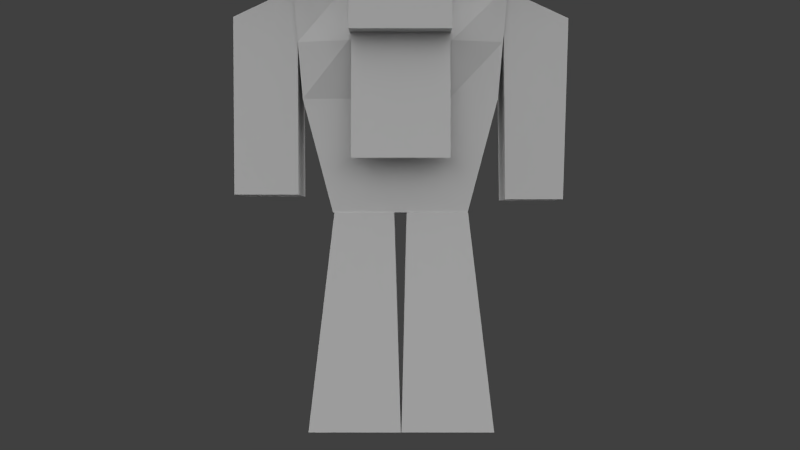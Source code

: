 # Source: characteroxen.blend  (saved by Blender 2.66.1; exported with 4.5.12 LTS)
import bpy
from mathutils import Matrix  # noqa: F401  (used for matrix-valued properties, if any)

bpy.ops.wm.read_factory_settings(use_empty=True)
scene = bpy.context.scene
scene.name = 'Scene'

# ---- collections
col_collection_1 = bpy.data.collections.new('Collection 1'); scene.collection.children.link(col_collection_1)
col_collection_2 = bpy.data.collections.new('Collection 2'); scene.collection.children.link(col_collection_2)

# ---- materials (node trees are filled in below, after node groups)
mat_character = bpy.data.materials.new('Character')
mat_character.alpha_threshold = 0.0
mat_character.use_transparent_shadow = False
mat_character.roughness = 0.5
mat_character.specular_intensity = 0.0
mat_character.line_color = (0.0, 0.0, 0.0, 1.0)

# ---- material node trees

# ---- world
world_world = bpy.data.worlds.new('World'); scene.world = world_world
world_world.color = (0.05088, 0.05088, 0.05088)
world_world.use_sun_shadow = False
world_world.sun_shadow_jitter_overblur = 0.0
world_world.cycles.sampling_method = 'MANUAL'
world_world.cycles.sample_map_resolution = 256

# ---- cameras
cam_camera = bpy.data.cameras.new('Camera')
cam_camera.clip_end = 100.0
cam_camera.lens = 35.0
cam_camera.sensor_width = 32.0
cam_camera.sensor_height = 18.0
cam_camera.ortho_scale = 7.314
cam_camera.dof.focus_distance = 0.0
cam_camera.dof.aperture_fstop = 128.0

# ---- lights
light_sun_005 = bpy.data.lights.new('Sun.005', 'SUN')
light_sun_005.transmission_factor = 0.0
light_sun_005.angle = 1.571
light_sun_005.energy = 1.0
light_sun_005.shadow_buffer_clip_start = 0.5
light_sun_005.shadow_soft_size = 1.0
light_sun_005.shadow_cascade_max_distance = 1000.0
light_sun_005.cycles.use_multiple_importance_sampling = False
light_sun_004 = bpy.data.lights.new('Sun.004', 'SUN')
light_sun_004.transmission_factor = 0.0
light_sun_004.angle = 1.571
light_sun_004.energy = 1.0
light_sun_004.shadow_buffer_clip_start = 0.5
light_sun_004.shadow_soft_size = 1.0
light_sun_004.shadow_cascade_max_distance = 1000.0
light_sun_004.cycles.use_multiple_importance_sampling = False
light_sun_003 = bpy.data.lights.new('Sun.003', 'SUN')
light_sun_003.transmission_factor = 0.0
light_sun_003.angle = 1.571
light_sun_003.energy = 1.0
light_sun_003.shadow_buffer_clip_start = 0.5
light_sun_003.shadow_soft_size = 1.0
light_sun_003.shadow_cascade_max_distance = 1000.0
light_sun_003.cycles.use_multiple_importance_sampling = False
light_sun_001 = bpy.data.lights.new('Sun.001', 'SUN')
light_sun_001.transmission_factor = 0.0
light_sun_001.angle = 1.571
light_sun_001.energy = 1.0
light_sun_001.shadow_buffer_clip_start = 0.5
light_sun_001.shadow_soft_size = 1.0
light_sun_001.shadow_cascade_max_distance = 1000.0
light_sun_001.cycles.use_multiple_importance_sampling = False

# ---- meshes
me_cube = bpy.data.meshes.new('Cube')
me_cube.from_pydata([(-2.966, -1.526, 9.561), (-2.966, 1.44, 9.561), (-4.75, -1.526, 19.57), (-4.75, 1.44, 19.57), (-7.422, 1.361, 18.14), (-7.422, -1.446, 18.14), (-4.547, -1.425, 19.48), (-4.547, 1.34, 19.48), (-7.205, 1.233, 10.15), (-7.205, -1.318, 10.15), (-4.655, -1.318, 10.15), (-4.655, 1.233, 10.15), (-4.073, -2.012, -0.0001122), (-4.073, 2.012, -0.0001122), (-2.981, -1.468, 9.558), (-2.981, 1.468, 9.558), (-2.0, -1.443, 17.66), (-2.0, 2.557, 17.66), (-2.0, -1.443, 21.66), (-2.0, 2.557, 21.66), (2.966, 1.44, 9.561), (2.966, -1.526, 9.561), (4.75, 1.44, 19.57), (4.75, -1.526, 19.57), (4.498, 1.392, 10.35), (4.498, -1.431, 10.35), (7.322, -1.431, 10.35), (7.322, 1.392, 10.35), (4.547, 1.343, 19.55), (4.547, -1.382, 19.55), (7.383, -1.403, 18.2), (7.383, 1.364, 18.2), (-0.04849, 2.012, -0.0001122), (-0.04849, -2.012, -0.0001122), (-0.2782, -1.468, 9.558), (-0.2782, 1.468, 9.558), (2.0, 2.557, 17.66), (2.0, -1.443, 17.66), (2.0, 2.557, 21.66), (2.0, -1.443, 21.66), (2.902, 1.463, 9.566), (2.902, -1.463, 9.566), (3.991, 2.006, -0.002023), (3.991, -2.006, -0.002023), (-0.02076, 2.006, -0.002023), (-0.02076, -2.006, -0.002023), (0.2701, -1.463, 9.566), (0.2701, 1.463, 9.566), (-2.2, -1.618, 17.38), (-2.2, 2.782, 17.38), (-2.2, -1.618, 21.78), (-2.2, 2.782, 21.78), (2.2, 2.782, 17.38), (2.2, -1.618, 17.38), (2.2, 2.782, 21.78), (2.2, -1.618, 21.78), (6.0, -5.0, 17.0), (2.966, 1.44, 9.561), (4.75, 1.44, 19.57), (-4.75, 1.44, 19.57), (-2.966, 1.44, 9.561), (4.75, -0.04311, 19.57), (4.249, -1.526, 14.57), (2.966, -0.04311, 9.561), (4.298, 1.44, 14.57), (0.0, -1.526, 19.57), (-4.249, -1.526, 14.57), (0.0, -1.526, 9.561), (-4.75, -0.04311, 19.57), (-4.274, 1.44, 14.57), (-2.966, -0.04311, 9.561), (0.0, 1.44, 19.57), (0.0, 1.44, 9.561), (4.274, 1.44, 14.57), (-4.298, 1.44, 14.57), (0.0, 1.44, 19.57), (0.0, 1.44, 9.561), (0.0, -1.526, 14.57), (-4.262, -0.04311, 14.57), (0.0, 1.44, 14.57), (0.0, -0.04311, 9.561), (0.0, -0.04311, 19.57), (4.262, -0.04311, 14.57), (4.524, 1.44, 17.07), (2.375, 1.44, 19.57), (-2.375, 1.44, 19.57), (-4.524, 1.44, 17.07), (0.0, 1.545, 17.07), (-2.149, 1.44, 14.57), (2.149, 1.44, 14.57), (-2.262, 1.833, 17.07), (2.262, 1.833, 17.07), (1.764, 2.11, 20.23), (1.768, 1.145, 20.58), (1.858, 2.46, 21.19), (1.862, 1.495, 21.54), (1.876, 2.036, 21.53), (1.815, 1.161, 21.12), (1.75, 1.569, 20.25), (1.811, 2.444, 20.65), (1.813, 1.803, 20.89), (2.768, 1.735, 20.03), (2.692, 0.7749, 20.39), (2.891, 2.082, 20.99), (2.815, 1.122, 21.34), (2.873, 1.659, 21.32), (2.741, 0.7899, 20.92), (2.71, 1.198, 20.05), (2.842, 2.067, 20.45), (5.153, 2.264, 20.36), (4.018, 1.695, 20.02), (3.969, 0.8415, 20.37), (3.987, 2.039, 20.88), (3.938, 1.185, 21.22), (3.957, 1.669, 21.19), (3.945, 0.8726, 20.85), (3.998, 1.212, 20.05), (4.011, 2.008, 20.39), (5.42, 1.743, 20.58), (5.01, 2.434, 20.95), (5.277, 1.913, 21.17), (5.119, 2.202, 21.15), (5.393, 1.742, 20.91), (5.31, 1.976, 20.38), (5.037, 2.435, 20.62), (6.016, 3.956, 21.31), (5.85, 3.229, 20.85), (6.114, 3.072, 20.98), (5.727, 3.278, 21.15), (5.99, 3.121, 21.28), (5.838, 3.208, 21.27), (6.096, 3.071, 21.15), (6.002, 3.142, 20.86), (5.745, 3.279, 20.98), (-1.795, 1.757, 20.92), (-1.793, 2.399, 20.68), (-1.733, 1.524, 20.28), (-1.798, 1.115, 21.15), (-1.858, 1.99, 21.56), (-1.844, 1.45, 21.57), (-1.841, 2.415, 21.22), (-1.75, 1.099, 20.61), (-1.746, 2.064, 20.26), (-2.75, 1.69, 20.06), (-2.674, 0.7294, 20.42), (-2.873, 2.036, 21.02), (-2.797, 1.076, 21.38), (-2.855, 1.613, 21.36), (-2.723, 0.7444, 20.96), (-2.692, 1.152, 20.08), (-2.824, 2.021, 20.48), (-5.135, 2.219, 20.4), (-4.0, 1.649, 20.06), (-3.951, 0.796, 20.4), (-3.969, 1.993, 20.91), (-3.92, 1.14, 21.25), (-3.939, 1.623, 21.22), (-3.927, 0.8271, 20.88), (-3.98, 1.166, 20.09), (-3.993, 1.962, 20.43), (-5.403, 1.698, 20.61), (-4.992, 2.389, 20.98), (-5.259, 1.868, 21.2), (-5.102, 2.156, 21.18), (-5.375, 1.697, 20.94), (-5.293, 1.93, 20.41), (-5.019, 2.39, 20.65), (-5.998, 3.911, 21.34), (-5.832, 3.183, 20.88), (-6.096, 3.026, 21.01), (-5.709, 3.232, 21.18), (-5.972, 3.076, 21.32), (-5.82, 3.162, 21.3), (-6.078, 3.025, 21.18), (-5.984, 3.097, 20.89), (-5.727, 3.234, 21.01), (-2.169, 2.253, 11.91), (-2.169, 2.049, 18.74), (2.135, 2.253, 11.91), (2.135, 2.049, 18.74)], [], [(77, 66, 0, 67), (78, 69, 1, 70), (79, 89, 64, 57, 72), (80, 67, 0, 70), (81, 65, 23, 61), (47, 44, 45, 46), (6, 5, 9, 10), (7, 6, 10, 11), (32, 33, 12, 13), (14, 15, 13, 12), (39, 18, 16, 37), (18, 19, 17, 16), (19, 38, 36, 17), (36, 37, 16, 17), (19, 18, 39, 38), (34, 14, 12, 33), (40, 42, 44, 47), (15, 35, 32, 13), (24, 27, 26, 25), (31, 28, 29, 30), (46, 45, 43, 41), (35, 34, 33, 32), (41, 43, 42, 40), (82, 63, 20, 73), (39, 37, 36, 38), (15, 14, 34, 35), (4, 7, 11, 8), (5, 4, 8, 9), (30, 26, 27, 31), (4, 5, 6, 7), (31, 27, 24, 28), (44, 42, 43, 45), (28, 24, 25, 29), (11, 10, 9, 8), (29, 25, 26, 30), (40, 47, 46, 41), (55, 50, 48, 53), (50, 51, 49, 48), (51, 54, 52, 49), (52, 53, 48, 49), (51, 50, 55, 54), (55, 53, 52, 54), (62, 77, 67, 21), (23, 65, 77, 62), (65, 2, 66, 77), (66, 78, 70, 0), (2, 68, 78, 66), (68, 3, 69, 78), (74, 88, 79, 72, 60), (90, 87, 79, 88), (91, 83, 64, 89), (76, 80, 70, 1), (20, 63, 80, 76), (63, 21, 67, 80), (75, 81, 61, 22), (3, 68, 81, 75), (68, 2, 65, 81), (61, 82, 73, 22), (23, 62, 82, 61), (62, 21, 63, 82), (86, 90, 88, 74), (59, 85, 90, 86), (85, 71, 87, 90), (87, 91, 89, 79), (71, 84, 91, 87), (84, 58, 83, 91), (100, 99, 92, 98), (96, 94, 99, 100), (95, 96, 100, 97), (97, 100, 98, 93), (106, 102, 111, 115), (104, 106, 115, 113), (107, 101, 110, 116), (102, 107, 116, 111), (97, 93, 102, 106), (94, 96, 105, 103), (92, 99, 108, 101), (96, 95, 104, 105), (99, 94, 103, 108), (93, 98, 107, 102), (98, 92, 101, 107), (95, 97, 106, 104), (113, 115, 122, 120), (116, 110, 109, 123), (111, 116, 123, 118), (117, 112, 119, 124), (103, 105, 114, 112), (101, 108, 117, 110), (105, 104, 113, 114), (108, 103, 112, 117), (124, 119, 128, 133), (121, 120, 129, 130), (109, 124, 133, 126), (119, 121, 130, 128), (115, 111, 118, 122), (112, 114, 121, 119), (110, 117, 124, 109), (114, 113, 120, 121), (135, 150, 145, 140), (138, 147, 146, 139), (142, 143, 150, 135), (140, 145, 147, 138), (118, 123, 132, 127), (123, 109, 126, 132), (120, 122, 131, 129), (122, 118, 127, 131), (137, 148, 144, 141), (144, 153, 158, 149), (149, 158, 152, 143), (146, 155, 157, 148), (148, 157, 153, 144), (137, 141, 136, 134), (139, 137, 134, 138), (138, 134, 135, 140), (134, 136, 142, 135), (126, 133, 125), (128, 130, 125), (131, 127, 125), (129, 131, 125), (130, 129, 125), (133, 128, 125), (127, 132, 125), (132, 126, 125), (141, 144, 149, 136), (136, 149, 143, 142), (139, 146, 148, 137), (155, 162, 164, 157), (158, 165, 151, 152), (153, 160, 165, 158), (159, 166, 161, 154), (145, 154, 156, 147), (143, 152, 159, 150), (147, 156, 155, 146), (150, 159, 154, 145), (166, 175, 170, 161), (163, 172, 171, 162), (151, 168, 175, 166), (161, 170, 172, 163), (157, 164, 160, 153), (154, 161, 163, 156), (152, 151, 166, 159), (156, 163, 162, 155), (160, 169, 174, 165), (165, 174, 168, 151), (162, 171, 173, 164), (164, 173, 169, 160), (168, 167, 175), (170, 167, 172), (173, 167, 169), (171, 167, 173), (172, 167, 171), (175, 167, 170), (169, 167, 174), (174, 167, 168), (177, 179, 178, 176)])
_uv = me_cube.uv_layers.new(name='UVMap')
_uv.uv.foreach_set('vector', [0.5625, 0.1875, 0.5, 0.1875, 0.5, 0.0, 0.5625, 0.0, 0.4688, 0.1875, 0.4375, 0.1875, 0.4375, 0.0, 0.4688, 0.0, 0.375, 0.1875, 0.3438, 0.1875, 0.3125, 0.1875, 0.3125, 0.0, 0.375, 0.0, 0.5, 0.4375, 0.5, 0.5, 0.4375, 0.5, 0.4375, 0.4375, 0.375, 0.4375, 0.375, 0.5, 0.3125, 0.5, 0.3125, 0.4375, 0.1875, 0.375, 0.1875, 0.0, 0.125, 0.0, 0.125, 0.375, 0.8125, 0.375, 0.875, 0.375, 0.875, 0.0, 0.8125, 0.0, 0.75, 0.375, 0.8125, 0.375, 0.8125, 0.0, 0.75, 0.0, 0.1875, 0.375, 0.1875, 0.5, 0.125, 0.5, 0.125, 0.375, 0.0, 0.375, 0.0625, 0.375, 0.0625, 0.0, 0.0, 0.0, 0.5, 0.75, 0.375, 0.75, 0.375, 0.5, 0.5, 0.5, 0.375, 0.75, 0.25, 0.75, 0.25, 0.5, 0.375, 0.5, 0.25, 0.75, 0.125, 0.75, 0.125, 0.5, 0.25, 0.5, 0.375, 0.75, 0.375, 1.0, 0.25, 1.0, 0.25, 0.75, 0.25, 0.75, 0.25, 1.0, 0.125, 1.0, 0.125, 0.75, 0.25, 0.375, 0.1875, 0.375, 0.1875, 0.0, 0.25, 0.0, 0.125, 0.375, 0.125, 0.0, 0.0625, 0.0, 0.0625, 0.375, 0.125, 0.375, 0.0625, 0.375, 0.0625, 0.0, 0.125, 0.0, 0.75, 0.375, 0.8125, 0.375, 0.8125, 0.5, 0.75, 0.5, 0.6875, 0.375, 0.75, 0.375, 0.75, 0.5, 0.6875, 0.5, 0.25, 0.375, 0.25, 0.0, 0.1875, 0.0, 0.1875, 0.375, 0.1875, 0.375, 0.125, 0.375, 0.125, 0.0, 0.1875, 0.0, 0.0, 0.375, 0.0, 0.0, 0.0625, 0.0, 0.0625, 0.375, 0.2812, 0.1875, 0.2812, 0.0, 0.3125, 0.0, 0.3125, 0.1875, 0.0, 0.75, 0.0, 0.5, 0.125, 0.5, 0.125, 0.75, 0.125, 0.375, 0.125, 0.5, 0.0625, 0.5, 0.0625, 0.375, 0.6875, 0.375, 0.75, 0.375, 0.75, 0.0, 0.6875, 0.0, 0.6875, 0.375, 0.625, 0.375, 0.625, 0.0, 0.6875, 0.0, 0.6875, 0.375, 0.6875, 0.0, 0.625, 0.0, 0.625, 0.375, 0.6875, 0.375, 0.6875, 0.5, 0.75, 0.5, 0.75, 0.375, 0.6875, 0.375, 0.6875, 0.0, 0.75, 0.0, 0.75, 0.375, 0.1875, 0.375, 0.125, 0.375, 0.125, 0.5, 0.1875, 0.5, 0.75, 0.375, 0.75, 0.0, 0.8125, 0.0, 0.8125, 0.375, 0.75, 0.375, 0.75, 0.5, 0.8125, 0.5, 0.8125, 0.375, 0.8125, 0.375, 0.8125, 0.0, 0.875, 0.0, 0.875, 0.375, 0.125, 0.375, 0.0625, 0.375, 0.0625, 0.5, 0.125, 0.5, 1.0, 0.75, 0.875, 0.75, 0.875, 0.5, 1.0, 0.5, 0.875, 0.75, 0.75, 0.75, 0.75, 0.5, 0.875, 0.5, 0.75, 0.75, 0.625, 0.75, 0.625, 0.5, 0.75, 0.5, 0.875, 0.75, 0.875, 1.0, 0.75, 1.0, 0.75, 0.75, 0.75, 0.75, 0.75, 1.0, 0.625, 1.0, 0.625, 0.75, 0.5, 0.75, 0.5, 0.5, 0.625, 0.5, 0.625, 0.75, 0.625, 0.1875, 0.5625, 0.1875, 0.5625, 0.0, 0.625, 0.0, 0.625, 0.375, 0.5625, 0.375, 0.5625, 0.1875, 0.625, 0.1875, 0.5625, 0.375, 0.5, 0.375, 0.5, 0.1875, 0.5625, 0.1875, 0.5, 0.1875, 0.4688, 0.1875, 0.4688, 0.0, 0.5, 0.0, 0.5, 0.375, 0.4688, 0.375, 0.4688, 0.1875, 0.5, 0.1875, 0.4688, 0.375, 0.4375, 0.375, 0.4375, 0.1875, 0.4688, 0.1875, 0.4375, 0.1875, 0.4062, 0.1875, 0.375, 0.1875, 0.375, 0.0, 0.4375, 0.0, 0.4062, 0.2812, 0.375, 0.2812, 0.375, 0.1875, 0.4062, 0.1875, 0.3438, 0.2812, 0.3125, 0.2812, 0.3125, 0.1875, 0.3438, 0.1875, 0.5, 0.375, 0.5, 0.4375, 0.4375, 0.4375, 0.4375, 0.375, 0.5625, 0.375, 0.5625, 0.4375, 0.5, 0.4375, 0.5, 0.375, 0.5625, 0.4375, 0.5625, 0.5, 0.5, 0.5, 0.5, 0.4375, 0.375, 0.375, 0.375, 0.4375, 0.3125, 0.4375, 0.3125, 0.375, 0.4375, 0.375, 0.4375, 0.4375, 0.375, 0.4375, 0.375, 0.375, 0.4375, 0.4375, 0.4375, 0.5, 0.375, 0.5, 0.375, 0.4375, 0.2812, 0.375, 0.2812, 0.1875, 0.3125, 0.1875, 0.3125, 0.375, 0.25, 0.375, 0.25, 0.1875, 0.2812, 0.1875, 0.2812, 0.375, 0.25, 0.1875, 0.25, 0.0, 0.2812, 0.0, 0.2812, 0.1875, 0.4375, 0.2812, 0.4062, 0.2812, 0.4062, 0.1875, 0.4375, 0.1875, 0.4375, 0.375, 0.4062, 0.375, 0.4062, 0.2812, 0.4375, 0.2812, 0.4062, 0.375, 0.375, 0.375, 0.375, 0.2812, 0.4062, 0.2812, 0.375, 0.2812, 0.3438, 0.2812, 0.3438, 0.1875, 0.375, 0.1875, 0.375, 0.375, 0.3438, 0.375, 0.3438, 0.2812, 0.375, 0.2812, 0.3438, 0.375, 0.3125, 0.375, 0.3125, 0.2812, 0.3438, 0.2812, 0.25, 0.5, 0.5, 0.5, 0.5, 7.07e-05, 0.25, 7.07e-05, 0.25, 0.9999, 0.5, 0.9999, 0.5, 0.5, 0.25, 0.5, 7.07e-05, 0.9999, 0.25, 0.9999, 0.25, 0.5, 7.078e-05, 0.5, 7.078e-05, 0.5, 0.25, 0.5, 0.25, 7.07e-05, 7.086e-05, 7.07e-05, 7.078e-05, 0.5, 7.086e-05, 7.07e-05, 7.086e-05, 7.07e-05, 7.078e-05, 0.5, 7.07e-05, 0.9999, 7.078e-05, 0.5, 7.078e-05, 0.5, 7.07e-05, 0.9999, 0.25, 7.07e-05, 0.5, 7.07e-05, 0.5, 7.07e-05, 0.25, 7.07e-05, 7.086e-05, 7.07e-05, 0.25, 7.07e-05, 0.25, 7.07e-05, 7.086e-05, 7.07e-05, 7.078e-05, 0.5, 7.086e-05, 7.07e-05, 7.086e-05, 7.07e-05, 7.078e-05, 0.5, 0.5, 0.9999, 0.25, 0.9999, 0.25, 0.9999, 0.5, 0.9999, 0.5, 7.07e-05, 0.5, 0.5, 0.5, 0.5, 0.5, 7.07e-05, 0.25, 0.9999, 7.07e-05, 0.9999, 7.07e-05, 0.9999, 0.25, 0.9999, 0.5, 0.5, 0.5, 0.9999, 0.5, 0.9999, 0.5, 0.5, 7.086e-05, 7.07e-05, 0.25, 7.07e-05, 0.25, 7.07e-05, 7.086e-05, 7.07e-05, 0.25, 7.07e-05, 0.5, 7.07e-05, 0.5, 7.07e-05, 0.25, 7.07e-05, 7.07e-05, 0.9999, 7.078e-05, 0.5, 7.078e-05, 0.5, 7.07e-05, 0.9999, 7.07e-05, 0.9999, 7.078e-05, 0.5, 7.078e-05, 0.5, 7.07e-05, 0.9999, 0.25, 7.07e-05, 0.5, 7.07e-05, 0.5, 7.07e-05, 0.25, 7.07e-05, 7.086e-05, 7.07e-05, 0.25, 7.07e-05, 0.25, 7.07e-05, 7.086e-05, 7.07e-05, 0.5, 0.5, 0.5, 0.9999, 0.5, 0.9999, 0.5, 0.5, 0.5, 0.9999, 0.25, 0.9999, 0.25, 0.9999, 0.5, 0.9999, 0.5, 7.07e-05, 0.5, 0.5, 0.5, 0.5, 0.5, 7.07e-05, 0.25, 0.9999, 7.07e-05, 0.9999, 7.07e-05, 0.9999, 0.25, 0.9999, 0.5, 0.5, 0.5, 0.9999, 0.5, 0.9999, 0.5, 0.5, 0.5, 0.5, 0.5, 0.9999, 0.5, 0.9999, 0.5, 0.5, 0.25, 0.9999, 7.07e-05, 0.9999, 7.07e-05, 0.9999, 0.25, 0.9999, 0.5, 7.07e-05, 0.5, 0.5, 0.5, 0.5, 0.5, 7.07e-05, 0.5, 0.9999, 0.25, 0.9999, 0.25, 0.9999, 0.5, 0.9999, 7.078e-05, 0.5, 7.086e-05, 7.07e-05, 7.086e-05, 7.07e-05, 7.078e-05, 0.5, 0.5, 0.9999, 0.25, 0.9999, 0.25, 0.9999, 0.5, 0.9999, 0.5, 7.07e-05, 0.5, 0.5, 0.5, 0.5, 0.5, 7.07e-05, 0.25, 0.9999, 7.07e-05, 0.9999, 7.07e-05, 0.9999, 0.25, 0.9999, 0.5, 0.5, 0.5, 0.5, 0.5, 0.9999, 0.5, 0.9999, 0.25, 0.9999, 0.25, 0.9999, 7.07e-05, 0.9999, 7.07e-05, 0.9999, 0.5, 7.07e-05, 0.5, 7.07e-05, 0.5, 0.5, 0.5, 0.5, 0.5, 0.9999, 0.5, 0.9999, 0.25, 0.9999, 0.25, 0.9999, 7.086e-05, 7.07e-05, 0.25, 7.07e-05, 0.25, 7.07e-05, 7.086e-05, 7.07e-05, 0.25, 7.07e-05, 0.5, 7.07e-05, 0.5, 7.07e-05, 0.25, 7.07e-05, 7.07e-05, 0.9999, 7.078e-05, 0.5, 7.078e-05, 0.5, 7.07e-05, 0.9999, 7.078e-05, 0.5, 7.086e-05, 7.07e-05, 7.086e-05, 7.07e-05, 7.078e-05, 0.5, 7.078e-05, 0.5, 7.078e-05, 0.5, 7.086e-05, 7.07e-05, 7.086e-05, 7.07e-05, 7.086e-05, 7.07e-05, 7.086e-05, 7.07e-05, 0.25, 7.07e-05, 0.25, 7.07e-05, 0.25, 7.07e-05, 0.25, 7.07e-05, 0.5, 7.07e-05, 0.5, 7.07e-05, 7.07e-05, 0.9999, 7.07e-05, 0.9999, 7.078e-05, 0.5, 7.078e-05, 0.5, 7.078e-05, 0.5, 7.078e-05, 0.5, 7.086e-05, 7.07e-05, 7.086e-05, 7.07e-05, 7.078e-05, 0.5, 7.086e-05, 7.07e-05, 0.25, 7.07e-05, 0.25, 0.5, 7.07e-05, 0.9999, 7.078e-05, 0.5, 0.25, 0.5, 0.25, 0.9999, 0.25, 0.9999, 0.25, 0.5, 0.5, 0.5, 0.5, 0.9999, 0.25, 0.5, 0.25, 7.07e-05, 0.5, 7.07e-05, 0.5, 0.5, 0.5, 7.07e-05, 0.5, 0.5, 0.5, 7.07e-05, 0.5, 0.9999, 0.25, 0.9999, 0.5, 0.9999, 7.078e-05, 0.5, 7.086e-05, 7.07e-05, 7.078e-05, 0.5, 7.07e-05, 0.9999, 7.078e-05, 0.5, 7.07e-05, 0.9999, 0.25, 0.9999, 7.07e-05, 0.9999, 0.25, 0.9999, 0.5, 0.5, 0.5, 0.9999, 0.5, 0.5, 7.086e-05, 7.07e-05, 0.25, 7.07e-05, 7.086e-05, 7.07e-05, 0.25, 7.07e-05, 0.5, 7.07e-05, 0.25, 7.07e-05, 7.086e-05, 7.07e-05, 7.086e-05, 7.07e-05, 0.25, 7.07e-05, 0.25, 7.07e-05, 0.25, 7.07e-05, 0.25, 7.07e-05, 0.5, 7.07e-05, 0.5, 7.07e-05, 7.07e-05, 0.9999, 7.07e-05, 0.9999, 7.078e-05, 0.5, 7.078e-05, 0.5, 7.07e-05, 0.9999, 7.07e-05, 0.9999, 7.078e-05, 0.5, 7.078e-05, 0.5, 0.25, 7.07e-05, 0.25, 7.07e-05, 0.5, 7.07e-05, 0.5, 7.07e-05, 7.086e-05, 7.07e-05, 7.086e-05, 7.07e-05, 0.25, 7.07e-05, 0.25, 7.07e-05, 0.5, 0.5, 0.5, 0.5, 0.5, 0.9999, 0.5, 0.9999, 0.5, 0.9999, 0.5, 0.9999, 0.25, 0.9999, 0.25, 0.9999, 0.5, 7.07e-05, 0.5, 7.07e-05, 0.5, 0.5, 0.5, 0.5, 0.25, 0.9999, 0.25, 0.9999, 7.07e-05, 0.9999, 7.07e-05, 0.9999, 0.5, 0.5, 0.5, 0.5, 0.5, 0.9999, 0.5, 0.9999, 0.5, 0.5, 0.5, 0.5, 0.5, 0.9999, 0.5, 0.9999, 0.25, 0.9999, 0.25, 0.9999, 7.07e-05, 0.9999, 7.07e-05, 0.9999, 0.5, 7.07e-05, 0.5, 7.07e-05, 0.5, 0.5, 0.5, 0.5, 0.5, 0.9999, 0.5, 0.9999, 0.25, 0.9999, 0.25, 0.9999, 7.078e-05, 0.5, 7.078e-05, 0.5, 7.086e-05, 7.07e-05, 7.086e-05, 7.07e-05, 0.5, 0.9999, 0.5, 0.9999, 0.25, 0.9999, 0.25, 0.9999, 0.5, 7.07e-05, 0.5, 7.07e-05, 0.5, 0.5, 0.5, 0.5, 0.25, 0.9999, 0.25, 0.9999, 7.07e-05, 0.9999, 7.07e-05, 0.9999, 7.086e-05, 7.07e-05, 7.086e-05, 7.07e-05, 0.25, 7.07e-05, 0.25, 7.07e-05, 0.25, 7.07e-05, 0.25, 7.07e-05, 0.5, 7.07e-05, 0.5, 7.07e-05, 7.07e-05, 0.9999, 7.07e-05, 0.9999, 7.078e-05, 0.5, 7.078e-05, 0.5, 7.078e-05, 0.5, 7.078e-05, 0.5, 7.086e-05, 7.07e-05, 7.086e-05, 7.07e-05, 0.5, 7.07e-05, 0.5, 7.07e-05, 0.5, 0.5, 0.5, 0.9999, 0.5, 0.9999, 0.25, 0.9999, 7.078e-05, 0.5, 7.078e-05, 0.5, 7.086e-05, 7.07e-05, 7.07e-05, 0.9999, 7.07e-05, 0.9999, 7.078e-05, 0.5, 0.25, 0.9999, 0.25, 0.9999, 7.07e-05, 0.9999, 0.5, 0.5, 0.5, 0.5, 0.5, 0.9999, 7.086e-05, 7.07e-05, 7.086e-05, 7.07e-05, 0.25, 7.07e-05, 0.25, 7.07e-05, 0.25, 7.07e-05, 0.5, 7.07e-05, 1.0, 0.3759, 0.8763, 0.3759, 0.8763, -4.661e-05, 1.0, -4.661e-05])
me_cube.materials.append(mat_character)
me_cube.use_remesh_preserve_volume = False
me_cube.use_remesh_preserve_attributes = False
me_cube.use_mirror_vertex_groups = False
me_cube.use_paint_bone_selection = False
me_cube.use_paint_mask = True
me_cube.update()
arm_armature = bpy.data.armatures.new('Armature')  # bones are not reproduced

# ---- objects
ob_sun_003 = bpy.data.objects.new('Sun.003', light_sun_005)
ob_sun_002 = bpy.data.objects.new('Sun.002', light_sun_004)
ob_sun_000 = bpy.data.objects.new('Sun.000', light_sun_003)
ob_sun_001 = bpy.data.objects.new('Sun.001', light_sun_001)
ob_player = bpy.data.objects.new('Player', me_cube)
ob_camera = bpy.data.objects.new('Camera', cam_camera)
ob_armature = bpy.data.objects.new('Armature', arm_armature)

# ---- transforms, parenting, visibility, modifiers, constraints
ob_sun_003.location = (-10.0, 9.537e-07, 10.0)
ob_sun_003.rotation_euler = (-0.7854, -0.0, 1.571)
ob_sun_003.lineart.crease_threshold = 0.0
ob_sun_002.location = (10.0, -9.537e-07, 10.0)
ob_sun_002.rotation_euler = (-0.7854, -0.0, 4.712)
ob_sun_002.lineart.crease_threshold = 0.0
ob_sun_000.location = (0.0, -10.0, 10.0)
ob_sun_000.rotation_euler = (-0.7854, -0.0, 3.142)
ob_sun_000.lineart.crease_threshold = 0.0
ob_sun_001.location = (0.0, 10.0, 10.0)
ob_sun_001.rotation_euler = (-0.7854, -0.0, 0.0)
ob_sun_001.lineart.crease_threshold = 0.0
ob_player.parent = ob_armature
ob_player.matrix_parent_inverse = Matrix(((1.0, 0.0, 0.0, 0.0), (0.0, 1.0, 0.0, 0.0), (0.0, 0.0, 1.0, 10.0), (0.0, 0.0, 0.0, 1.0)))
ob_player.location = (0.0, 0.0, -10.0)
ob_player.lock_rotations_4d = False
ob_player.empty_display_type = 'ARROWS'
ob_player.lineart.crease_threshold = 0.0
_vg = ob_player.vertex_groups.new(name='Body')
for _i, _w in zip([0, 1, 2, 3, 4, 5, 6, 7, 8, 9, 10, 11, 12, 14, 15, 20, 21, 22, 23, 24, 25, 26, 27, 28, 29, 30, 33, 34, 35, 40, 41, 43, 45, 46, 47, 56, 57, 58, 59, 60, 61, 62, 63, 64, 65, 66, 67, 68, 69, 70, 71, 72, 73, 74, 75, 76, 77, 78, 79, 80, 81, 82, 83, 84, 85, 86, 87, 88, 89, 90, 91], [1.0, 1.0, 1.0, 1.0, 0.0, 0.0, 0.0, 0.0, 0.0, 0.0, 0.0, 0.0, 0.0, 0.0, 0.0, 1.0, 1.0, 1.0, 1.0, 0.0, 0.0, 0.0, 0.0, 0.0, 0.0, 0.0, 0.0, 0.0, 0.0, 0.0, 0.0, 0.0, 0.0, 0.0, 0.0, 1.0, 1.0, 1.0, 1.0, 1.0, 1.0, 1.0, 1.0, 1.0, 1.0, 1.0, 1.0, 1.0, 1.0, 1.0, 1.0, 1.0, 1.0, 1.0, 1.0, 1.0, 1.0, 1.0, 1.0, 1.0, 1.0, 1.0, 1.0, 1.0, 1.0, 1.0, 1.0, 1.0, 1.0, 1.0, 1.0]): _vg.add([_i], _w, 'REPLACE')
_vg = ob_player.vertex_groups.new(name='Head')
_vg.add([16, 17, 18, 19, 36, 37, 38, 39, 48, 49, 50, 51, 52, 53, 54, 55, 92, 93, 94, 95, 96, 97, 98, 99, 100, 101, 102, 103, 104, 105, 106, 107, 108, 109, 110, 111, 112, 113, 114, 115, 116, 117, 118, 119, 120, 121, 122, 123, 124, 125, 126, 127, 128, 129, 130, 131, 132, 133, 134, 135, 136, 137, 138, 139, 140, 141, 142, 143, 144, 145, 146, 147, 148, 149, 150, 151, 152, 153, 154, 155, 156, 157, 158, 159, 160, 161, 162, 163, 164, 165, 166, 167, 168, 169, 170, 171, 172, 173, 174, 175, 176, 177, 178, 179], 1.0, 'REPLACE')
_vg = ob_player.vertex_groups.new(name='Arm_Left')
_vg.add([4, 5, 6, 7, 8, 9, 10, 11], 1.0, 'REPLACE')
_vg = ob_player.vertex_groups.new(name='Arm_Right')
_vg.add([24, 25, 26, 27, 28, 29, 30, 31], 1.0, 'REPLACE')
_vg = ob_player.vertex_groups.new(name='Leg_Right')
_vg.add([40, 41, 42, 43, 44, 45, 46, 47], 1.0, 'REPLACE')
_vg = ob_player.vertex_groups.new(name='Leg_Left')
_vg.add([12, 13, 14, 15, 32, 33, 34, 35], 1.0, 'REPLACE')
_vg = ob_player.vertex_groups.new(name='Cape')
_m = ob_player.modifiers.new('Armature', 'ARMATURE')
_m.object = ob_armature
_m.use_bone_envelopes = True
ob_camera.location = (0.0, 40.0, -1.0)
ob_camera.rotation_euler = (1.571, 1.51e-07, 3.142)
ob_camera.lock_rotations_4d = False
ob_camera.empty_display_type = 'ARROWS'
ob_camera.color = (0.0, 0.0, 0.0, 0.0)
ob_camera.display_type = 'WIRE'
ob_camera.lineart.crease_threshold = 0.0
ob_armature.location = (0.0, 0.0, -10.0)
ob_armature.show_in_front = True
ob_armature.lineart.crease_threshold = 0.0

# ---- collection membership
col_collection_1.objects.link(ob_sun_003)
col_collection_1.objects.link(ob_sun_002)
col_collection_1.objects.link(ob_sun_000)
col_collection_1.objects.link(ob_sun_001)
col_collection_1.objects.link(ob_player)
col_collection_1.objects.link(ob_camera)
col_collection_2.objects.link(ob_armature)

# ---- scene / render settings (as saved in the file)
scene.camera = ob_camera
scene.frame_start = 0; scene.frame_end = 220; scene.frame_set(1)
scene.render.engine = 'BLENDER_EEVEE_NEXT'
scene.render.image_settings.color_mode = 'RGB'
scene.render.image_settings.compression = 90
scene.render.resolution_percentage = 50
scene.render.fps = 30
scene.render.dither_intensity = 0.0
scene.render.bake_margin = 2
scene.render.bake_bias = 0.0
scene.cycles.use_denoising = False
scene.cycles.samples = 10
scene.cycles.sampling_pattern = 'TABULATED_SOBOL'
scene.cycles.light_sampling_threshold = 0.0
scene.cycles.use_adaptive_sampling = False
scene.cycles.use_light_tree = False
scene.cycles.blur_glossy = 0.0
scene.cycles.volume_bounces = 1
scene.cycles.pixel_filter_type = 'GAUSSIAN'
scene.cycles.sample_clamp_indirect = 0.0
scene.view_settings.view_transform = 'Standard'
bpy.context.view_layer.update()
